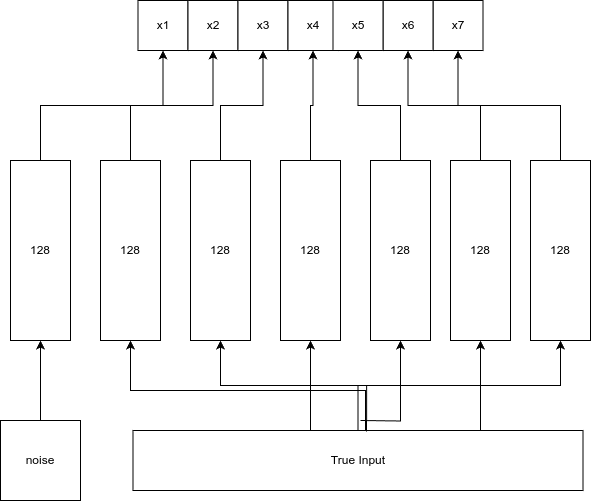

The diagram above was exported from draw.io. Its source (the exported page's mxGraphModel, read from the mxfile embedded in the PNG):
<mxGraphModel dx="1426" dy="757" grid="1" gridSize="10" guides="1" tooltips="1" connect="1" arrows="1" fold="1" page="1" pageScale="1" pageWidth="850" pageHeight="1100" math="0" shadow="0">
  <root>
    <mxCell id="0" />
    <mxCell id="1" parent="0" />
    <mxCell id="XHCtx0QPMVvPpKFPjp9K-70" style="edgeStyle=orthogonalEdgeStyle;rounded=0;orthogonalLoop=1;jettySize=auto;html=1;exitX=0;exitY=0.5;exitDx=0;exitDy=0;" edge="1" parent="1" source="XHCtx0QPMVvPpKFPjp9K-49" target="XHCtx0QPMVvPpKFPjp9K-56">
      <mxGeometry relative="1" as="geometry" />
    </mxCell>
    <mxCell id="XHCtx0QPMVvPpKFPjp9K-49" value="128" style="rounded=0;whiteSpace=wrap;html=1;direction=south;" vertex="1" parent="1">
      <mxGeometry x="210" y="210" width="60" height="180" as="geometry" />
    </mxCell>
    <mxCell id="XHCtx0QPMVvPpKFPjp9K-64" style="edgeStyle=orthogonalEdgeStyle;rounded=0;orthogonalLoop=1;jettySize=auto;html=1;exitX=0;exitY=0.5;exitDx=0;exitDy=0;entryX=0.5;entryY=1;entryDx=0;entryDy=0;" edge="1" parent="1" source="XHCtx0QPMVvPpKFPjp9K-50" target="XHCtx0QPMVvPpKFPjp9K-59">
      <mxGeometry relative="1" as="geometry" />
    </mxCell>
    <mxCell id="XHCtx0QPMVvPpKFPjp9K-50" value="128" style="rounded=0;whiteSpace=wrap;html=1;direction=south;" vertex="1" parent="1">
      <mxGeometry x="300" y="210" width="60" height="180" as="geometry" />
    </mxCell>
    <mxCell id="XHCtx0QPMVvPpKFPjp9K-65" style="edgeStyle=orthogonalEdgeStyle;rounded=0;orthogonalLoop=1;jettySize=auto;html=1;exitX=0;exitY=0.5;exitDx=0;exitDy=0;entryX=0.5;entryY=1;entryDx=0;entryDy=0;" edge="1" parent="1" source="XHCtx0QPMVvPpKFPjp9K-51" target="XHCtx0QPMVvPpKFPjp9K-60">
      <mxGeometry relative="1" as="geometry" />
    </mxCell>
    <mxCell id="XHCtx0QPMVvPpKFPjp9K-51" value="128" style="rounded=0;whiteSpace=wrap;html=1;direction=south;" vertex="1" parent="1">
      <mxGeometry x="390" y="210" width="60" height="180" as="geometry" />
    </mxCell>
    <mxCell id="XHCtx0QPMVvPpKFPjp9K-66" style="edgeStyle=orthogonalEdgeStyle;rounded=0;orthogonalLoop=1;jettySize=auto;html=1;exitX=0;exitY=0.5;exitDx=0;exitDy=0;entryX=0.5;entryY=1;entryDx=0;entryDy=0;" edge="1" parent="1" source="XHCtx0QPMVvPpKFPjp9K-52" target="XHCtx0QPMVvPpKFPjp9K-61">
      <mxGeometry relative="1" as="geometry" />
    </mxCell>
    <mxCell id="XHCtx0QPMVvPpKFPjp9K-78" style="edgeStyle=orthogonalEdgeStyle;rounded=0;orthogonalLoop=1;jettySize=auto;html=1;exitX=1;exitY=0.5;exitDx=0;exitDy=0;entryX=1;entryY=0.5;entryDx=0;entryDy=0;" edge="1" parent="1" target="XHCtx0QPMVvPpKFPjp9K-52">
      <mxGeometry relative="1" as="geometry">
        <mxPoint x="560" y="480" as="sourcePoint" />
      </mxGeometry>
    </mxCell>
    <mxCell id="XHCtx0QPMVvPpKFPjp9K-52" value="128" style="rounded=0;whiteSpace=wrap;html=1;direction=south;" vertex="1" parent="1">
      <mxGeometry x="480" y="210" width="60" height="180" as="geometry" />
    </mxCell>
    <mxCell id="XHCtx0QPMVvPpKFPjp9K-67" style="edgeStyle=orthogonalEdgeStyle;rounded=0;orthogonalLoop=1;jettySize=auto;html=1;exitX=0;exitY=0.5;exitDx=0;exitDy=0;entryX=0.5;entryY=1;entryDx=0;entryDy=0;" edge="1" parent="1" source="XHCtx0QPMVvPpKFPjp9K-53" target="XHCtx0QPMVvPpKFPjp9K-62">
      <mxGeometry relative="1" as="geometry" />
    </mxCell>
    <mxCell id="XHCtx0QPMVvPpKFPjp9K-79" style="edgeStyle=orthogonalEdgeStyle;rounded=0;orthogonalLoop=1;jettySize=auto;html=1;exitX=1;exitY=0.5;exitDx=0;exitDy=0;entryX=1;entryY=0.5;entryDx=0;entryDy=0;" edge="1" parent="1" target="XHCtx0QPMVvPpKFPjp9K-53">
      <mxGeometry relative="1" as="geometry">
        <mxPoint x="560" y="470" as="sourcePoint" />
      </mxGeometry>
    </mxCell>
    <mxCell id="XHCtx0QPMVvPpKFPjp9K-53" value="128" style="rounded=0;whiteSpace=wrap;html=1;direction=south;" vertex="1" parent="1">
      <mxGeometry x="570" y="210" width="60" height="180" as="geometry" />
    </mxCell>
    <mxCell id="XHCtx0QPMVvPpKFPjp9K-68" style="edgeStyle=orthogonalEdgeStyle;rounded=0;orthogonalLoop=1;jettySize=auto;html=1;exitX=0;exitY=0.5;exitDx=0;exitDy=0;entryX=0.5;entryY=1;entryDx=0;entryDy=0;" edge="1" parent="1" source="XHCtx0QPMVvPpKFPjp9K-54" target="XHCtx0QPMVvPpKFPjp9K-58">
      <mxGeometry relative="1" as="geometry" />
    </mxCell>
    <mxCell id="XHCtx0QPMVvPpKFPjp9K-80" style="edgeStyle=orthogonalEdgeStyle;rounded=0;orthogonalLoop=1;jettySize=auto;html=1;exitX=1;exitY=0.5;exitDx=0;exitDy=0;entryX=1;entryY=0.5;entryDx=0;entryDy=0;" edge="1" parent="1" target="XHCtx0QPMVvPpKFPjp9K-54">
      <mxGeometry relative="1" as="geometry">
        <mxPoint x="560" y="480" as="sourcePoint" />
      </mxGeometry>
    </mxCell>
    <mxCell id="XHCtx0QPMVvPpKFPjp9K-54" value="128" style="rounded=0;whiteSpace=wrap;html=1;direction=south;" vertex="1" parent="1">
      <mxGeometry x="650" y="210" width="60" height="180" as="geometry" />
    </mxCell>
    <mxCell id="XHCtx0QPMVvPpKFPjp9K-69" style="edgeStyle=orthogonalEdgeStyle;rounded=0;orthogonalLoop=1;jettySize=auto;html=1;exitX=0;exitY=0.5;exitDx=0;exitDy=0;entryX=0.5;entryY=1;entryDx=0;entryDy=0;" edge="1" parent="1" source="XHCtx0QPMVvPpKFPjp9K-55" target="XHCtx0QPMVvPpKFPjp9K-57">
      <mxGeometry relative="1" as="geometry" />
    </mxCell>
    <mxCell id="XHCtx0QPMVvPpKFPjp9K-81" style="edgeStyle=orthogonalEdgeStyle;rounded=0;orthogonalLoop=1;jettySize=auto;html=1;exitX=0.5;exitY=0;exitDx=0;exitDy=0;entryX=1;entryY=0.5;entryDx=0;entryDy=0;" edge="1" parent="1" source="XHCtx0QPMVvPpKFPjp9K-71" target="XHCtx0QPMVvPpKFPjp9K-55">
      <mxGeometry relative="1" as="geometry" />
    </mxCell>
    <mxCell id="XHCtx0QPMVvPpKFPjp9K-55" value="128" style="rounded=0;whiteSpace=wrap;html=1;direction=south;" vertex="1" parent="1">
      <mxGeometry x="730" y="210" width="60" height="180" as="geometry" />
    </mxCell>
    <mxCell id="XHCtx0QPMVvPpKFPjp9K-56" value="x1" style="whiteSpace=wrap;html=1;aspect=fixed;" vertex="1" parent="1">
      <mxGeometry x="337.5" y="50" width="50" height="50" as="geometry" />
    </mxCell>
    <mxCell id="XHCtx0QPMVvPpKFPjp9K-57" value="x7" style="whiteSpace=wrap;html=1;aspect=fixed;" vertex="1" parent="1">
      <mxGeometry x="632.5" y="50" width="50" height="50" as="geometry" />
    </mxCell>
    <mxCell id="XHCtx0QPMVvPpKFPjp9K-58" value="x6" style="whiteSpace=wrap;html=1;aspect=fixed;" vertex="1" parent="1">
      <mxGeometry x="582.5" y="50" width="50" height="50" as="geometry" />
    </mxCell>
    <mxCell id="XHCtx0QPMVvPpKFPjp9K-59" value="x2" style="whiteSpace=wrap;html=1;aspect=fixed;" vertex="1" parent="1">
      <mxGeometry x="387.5" y="50" width="50" height="50" as="geometry" />
    </mxCell>
    <mxCell id="XHCtx0QPMVvPpKFPjp9K-60" value="x3" style="whiteSpace=wrap;html=1;aspect=fixed;" vertex="1" parent="1">
      <mxGeometry x="437.5" y="50" width="50" height="50" as="geometry" />
    </mxCell>
    <mxCell id="XHCtx0QPMVvPpKFPjp9K-61" value="x4" style="whiteSpace=wrap;html=1;aspect=fixed;" vertex="1" parent="1">
      <mxGeometry x="487.5" y="50" width="50" height="50" as="geometry" />
    </mxCell>
    <mxCell id="XHCtx0QPMVvPpKFPjp9K-62" value="x5" style="whiteSpace=wrap;html=1;aspect=fixed;" vertex="1" parent="1">
      <mxGeometry x="532.5" y="50" width="50" height="50" as="geometry" />
    </mxCell>
    <mxCell id="XHCtx0QPMVvPpKFPjp9K-76" style="edgeStyle=orthogonalEdgeStyle;rounded=0;orthogonalLoop=1;jettySize=auto;html=1;exitX=0.5;exitY=0;exitDx=0;exitDy=0;entryX=1;entryY=0.5;entryDx=0;entryDy=0;" edge="1" parent="1" source="XHCtx0QPMVvPpKFPjp9K-71" target="XHCtx0QPMVvPpKFPjp9K-50">
      <mxGeometry relative="1" as="geometry">
        <Array as="points">
          <mxPoint x="565" y="440" />
          <mxPoint x="330" y="440" />
        </Array>
      </mxGeometry>
    </mxCell>
    <mxCell id="XHCtx0QPMVvPpKFPjp9K-71" value="True Input" style="rounded=0;whiteSpace=wrap;html=1;" vertex="1" parent="1">
      <mxGeometry x="332.5" y="480" width="450" height="60" as="geometry" />
    </mxCell>
    <mxCell id="XHCtx0QPMVvPpKFPjp9K-74" style="edgeStyle=orthogonalEdgeStyle;rounded=0;orthogonalLoop=1;jettySize=auto;html=1;exitX=0.5;exitY=0;exitDx=0;exitDy=0;entryX=1;entryY=0.5;entryDx=0;entryDy=0;" edge="1" parent="1" source="XHCtx0QPMVvPpKFPjp9K-73" target="XHCtx0QPMVvPpKFPjp9K-49">
      <mxGeometry relative="1" as="geometry" />
    </mxCell>
    <mxCell id="XHCtx0QPMVvPpKFPjp9K-73" value="noise" style="whiteSpace=wrap;html=1;aspect=fixed;" vertex="1" parent="1">
      <mxGeometry x="200" y="470" width="80" height="80" as="geometry" />
    </mxCell>
    <mxCell id="XHCtx0QPMVvPpKFPjp9K-77" style="edgeStyle=orthogonalEdgeStyle;rounded=0;orthogonalLoop=1;jettySize=auto;html=1;exitX=0.519;exitY=0.017;exitDx=0;exitDy=0;entryX=1;entryY=0.5;entryDx=0;entryDy=0;exitPerimeter=0;" edge="1" parent="1" source="XHCtx0QPMVvPpKFPjp9K-71" target="XHCtx0QPMVvPpKFPjp9K-51">
      <mxGeometry relative="1" as="geometry" />
    </mxCell>
  </root>
</mxGraphModel>